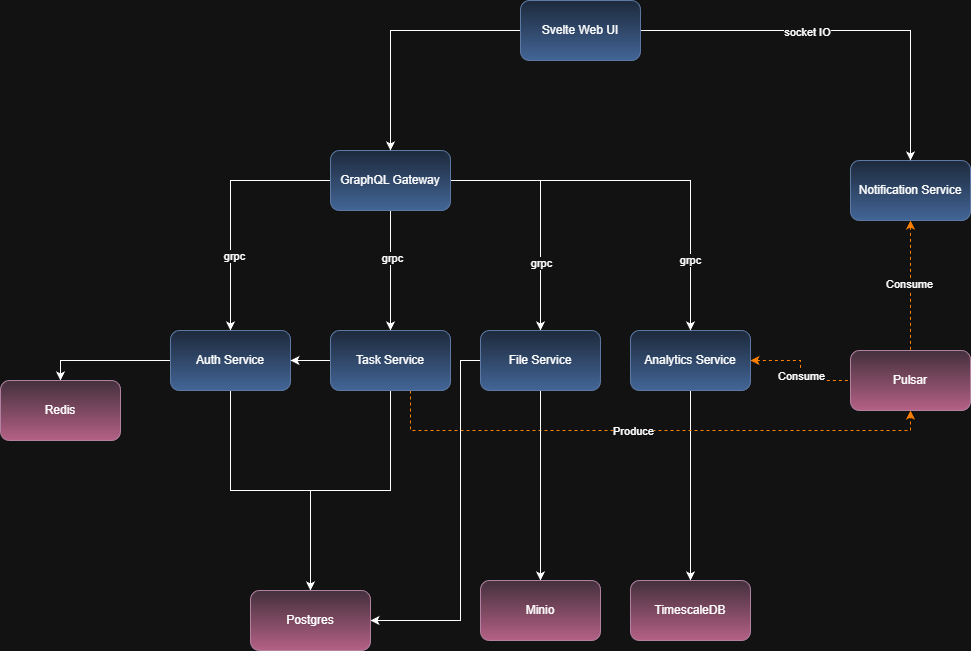

The diagram above was exported from draw.io. Its source (the exported page's mxGraphModel, read from the mxfile embedded in the PNG):
<mxGraphModel dx="2268" dy="746" grid="1" gridSize="10" guides="1" tooltips="1" connect="1" arrows="1" fold="1" page="1" pageScale="1" pageWidth="850" pageHeight="1100" math="0" shadow="0">
  <root>
    <mxCell id="0" />
    <mxCell id="1" parent="0" />
    <mxCell id="lDWdc05TEhAIRrCdjvrI-18" edge="1" parent="1" source="-QoYuxExEmyey_6EcqyS-1" style="edgeStyle=orthogonalEdgeStyle;rounded=0;orthogonalLoop=1;jettySize=auto;html=1;entryX=0.5;entryY=0;entryDx=0;entryDy=0;" target="lDWdc05TEhAIRrCdjvrI-10">
      <mxGeometry relative="1" as="geometry" />
    </mxCell>
    <mxCell id="lDWdc05TEhAIRrCdjvrI-19" edge="1" parent="1" source="-QoYuxExEmyey_6EcqyS-1" style="edgeStyle=orthogonalEdgeStyle;rounded=0;orthogonalLoop=1;jettySize=auto;html=1;entryX=0.5;entryY=0;entryDx=0;entryDy=0;" target="lDWdc05TEhAIRrCdjvrI-11">
      <mxGeometry relative="1" as="geometry" />
    </mxCell>
    <mxCell id="-QoYuxExEmyey_6EcqyS-1" parent="1" style="rounded=1;whiteSpace=wrap;html=1;fillColor=#dae8fc;strokeColor=#6c8ebf;gradientColor=#7ea6e0;" value="Auth Service" vertex="1">
      <mxGeometry height="60" width="120" x="-90" y="700" as="geometry" />
    </mxCell>
    <mxCell id="lDWdc05TEhAIRrCdjvrI-28" edge="1" parent="1" source="lDWdc05TEhAIRrCdjvrI-1" style="edgeStyle=orthogonalEdgeStyle;rounded=0;orthogonalLoop=1;jettySize=auto;html=1;entryX=0.5;entryY=0;entryDx=0;entryDy=0;" target="lDWdc05TEhAIRrCdjvrI-27">
      <mxGeometry relative="1" as="geometry" />
    </mxCell>
    <mxCell id="lDWdc05TEhAIRrCdjvrI-29" edge="1" parent="1" source="lDWdc05TEhAIRrCdjvrI-1" style="edgeStyle=orthogonalEdgeStyle;rounded=0;orthogonalLoop=1;jettySize=auto;html=1;entryX=0;entryY=0.5;entryDx=0;entryDy=0;dashed=1;startArrow=classic;startFill=1;endArrow=none;endFill=0;strokeColor=light-dark(#000000,#FF8000);" target="lDWdc05TEhAIRrCdjvrI-9">
      <mxGeometry relative="1" as="geometry" />
    </mxCell>
    <mxCell id="meoH1Fg4gKwRzyoUAGRV-2" connectable="0" parent="lDWdc05TEhAIRrCdjvrI-29" style="edgeLabel;html=1;align=center;verticalAlign=middle;resizable=0;points=[];" value="Consume" vertex="1">
      <mxGeometry relative="1" x="0.0833" as="geometry">
        <mxPoint as="offset" />
      </mxGeometry>
    </mxCell>
    <mxCell id="lDWdc05TEhAIRrCdjvrI-1" parent="1" style="rounded=1;whiteSpace=wrap;html=1;fillColor=#dae8fc;strokeColor=#6c8ebf;gradientColor=#7ea6e0;" value="Analytics Service" vertex="1">
      <mxGeometry height="60" width="120" x="370" y="700" as="geometry" />
    </mxCell>
    <mxCell id="lDWdc05TEhAIRrCdjvrI-20" edge="1" parent="1" source="lDWdc05TEhAIRrCdjvrI-2" style="edgeStyle=orthogonalEdgeStyle;rounded=0;orthogonalLoop=1;jettySize=auto;html=1;entryX=0.5;entryY=0;entryDx=0;entryDy=0;" target="lDWdc05TEhAIRrCdjvrI-10">
      <mxGeometry relative="1" as="geometry" />
    </mxCell>
    <mxCell id="lDWdc05TEhAIRrCdjvrI-24" edge="1" parent="1" source="lDWdc05TEhAIRrCdjvrI-2" style="edgeStyle=orthogonalEdgeStyle;rounded=0;orthogonalLoop=1;jettySize=auto;html=1;entryX=1;entryY=0.5;entryDx=0;entryDy=0;" target="-QoYuxExEmyey_6EcqyS-1">
      <mxGeometry relative="1" as="geometry" />
    </mxCell>
    <mxCell id="lDWdc05TEhAIRrCdjvrI-25" edge="1" parent="1" source="lDWdc05TEhAIRrCdjvrI-2" style="edgeStyle=orthogonalEdgeStyle;rounded=0;orthogonalLoop=1;jettySize=auto;html=1;entryX=0.5;entryY=1;entryDx=0;entryDy=0;strokeColor=light-dark(#000000,#FF8000);dashed=1;" target="lDWdc05TEhAIRrCdjvrI-9">
      <mxGeometry relative="1" as="geometry">
        <Array as="points">
          <mxPoint x="150" y="800" />
          <mxPoint x="650" y="800" />
        </Array>
      </mxGeometry>
    </mxCell>
    <mxCell id="meoH1Fg4gKwRzyoUAGRV-3" connectable="0" parent="lDWdc05TEhAIRrCdjvrI-25" style="edgeLabel;html=1;align=center;verticalAlign=middle;resizable=0;points=[];" value="Produce" vertex="1">
      <mxGeometry relative="1" x="-0.0643" as="geometry">
        <mxPoint as="offset" />
      </mxGeometry>
    </mxCell>
    <mxCell id="lDWdc05TEhAIRrCdjvrI-2" parent="1" style="rounded=1;whiteSpace=wrap;html=1;fillColor=#dae8fc;strokeColor=#6c8ebf;gradientColor=#7ea6e0;" value="Task Service" vertex="1">
      <mxGeometry height="60" width="120" x="70" y="700" as="geometry" />
    </mxCell>
    <mxCell id="lDWdc05TEhAIRrCdjvrI-14" edge="1" parent="1" source="lDWdc05TEhAIRrCdjvrI-3" style="edgeStyle=orthogonalEdgeStyle;rounded=0;orthogonalLoop=1;jettySize=auto;html=1;entryX=0.5;entryY=0;entryDx=0;entryDy=0;" target="-QoYuxExEmyey_6EcqyS-1">
      <mxGeometry relative="1" as="geometry" />
    </mxCell>
    <mxCell id="meoH1Fg4gKwRzyoUAGRV-4" connectable="0" parent="lDWdc05TEhAIRrCdjvrI-14" style="edgeLabel;html=1;align=center;verticalAlign=middle;resizable=0;points=[];" value="grpc" vertex="1">
      <mxGeometry relative="1" x="0.4" y="3" as="geometry">
        <mxPoint as="offset" />
      </mxGeometry>
    </mxCell>
    <mxCell id="lDWdc05TEhAIRrCdjvrI-15" edge="1" parent="1" source="lDWdc05TEhAIRrCdjvrI-3" style="edgeStyle=orthogonalEdgeStyle;rounded=0;orthogonalLoop=1;jettySize=auto;html=1;entryX=0.5;entryY=0;entryDx=0;entryDy=0;" target="lDWdc05TEhAIRrCdjvrI-2">
      <mxGeometry relative="1" as="geometry" />
    </mxCell>
    <mxCell id="meoH1Fg4gKwRzyoUAGRV-5" connectable="0" parent="lDWdc05TEhAIRrCdjvrI-15" style="edgeLabel;html=1;align=center;verticalAlign=middle;resizable=0;points=[];" value="grpc" vertex="1">
      <mxGeometry relative="1" x="-0.2167" y="1" as="geometry">
        <mxPoint as="offset" />
      </mxGeometry>
    </mxCell>
    <mxCell id="lDWdc05TEhAIRrCdjvrI-16" edge="1" parent="1" source="lDWdc05TEhAIRrCdjvrI-3" style="edgeStyle=orthogonalEdgeStyle;rounded=0;orthogonalLoop=1;jettySize=auto;html=1;entryX=0.5;entryY=0;entryDx=0;entryDy=0;" target="lDWdc05TEhAIRrCdjvrI-5">
      <mxGeometry relative="1" as="geometry" />
    </mxCell>
    <mxCell id="meoH1Fg4gKwRzyoUAGRV-6" connectable="0" parent="lDWdc05TEhAIRrCdjvrI-16" style="edgeLabel;html=1;align=center;verticalAlign=middle;resizable=0;points=[];" value="grpc" vertex="1">
      <mxGeometry relative="1" x="0.4333" as="geometry">
        <mxPoint as="offset" />
      </mxGeometry>
    </mxCell>
    <mxCell id="lDWdc05TEhAIRrCdjvrI-17" edge="1" parent="1" source="lDWdc05TEhAIRrCdjvrI-3" style="edgeStyle=orthogonalEdgeStyle;rounded=0;orthogonalLoop=1;jettySize=auto;html=1;entryX=0.5;entryY=0;entryDx=0;entryDy=0;" target="lDWdc05TEhAIRrCdjvrI-1">
      <mxGeometry relative="1" as="geometry" />
    </mxCell>
    <mxCell id="meoH1Fg4gKwRzyoUAGRV-7" connectable="0" parent="lDWdc05TEhAIRrCdjvrI-17" style="edgeLabel;html=1;align=center;verticalAlign=middle;resizable=0;points=[];" value="grpc" vertex="1">
      <mxGeometry relative="1" x="0.6359" y="-1" as="geometry">
        <mxPoint as="offset" />
      </mxGeometry>
    </mxCell>
    <mxCell id="lDWdc05TEhAIRrCdjvrI-3" parent="1" style="rounded=1;whiteSpace=wrap;html=1;fillColor=#dae8fc;strokeColor=#6c8ebf;gradientColor=#7ea6e0;" value="GraphQL Gateway" vertex="1">
      <mxGeometry height="60" width="120" x="70" y="520" as="geometry" />
    </mxCell>
    <mxCell id="lDWdc05TEhAIRrCdjvrI-13" edge="1" parent="1" source="lDWdc05TEhAIRrCdjvrI-4" style="edgeStyle=orthogonalEdgeStyle;rounded=0;orthogonalLoop=1;jettySize=auto;html=1;startArrow=classic;startFill=1;endArrow=none;endFill=0;dashed=1;strokeColor=light-dark(#000000,#FF8000);" target="lDWdc05TEhAIRrCdjvrI-9">
      <mxGeometry relative="1" as="geometry" />
    </mxCell>
    <mxCell id="meoH1Fg4gKwRzyoUAGRV-1" connectable="0" parent="lDWdc05TEhAIRrCdjvrI-13" style="edgeLabel;html=1;align=center;verticalAlign=middle;resizable=0;points=[];" value="Consume" vertex="1">
      <mxGeometry relative="1" x="-0.0308" y="-2" as="geometry">
        <mxPoint as="offset" />
      </mxGeometry>
    </mxCell>
    <mxCell id="lDWdc05TEhAIRrCdjvrI-4" parent="1" style="rounded=1;whiteSpace=wrap;html=1;fillColor=#dae8fc;strokeColor=#6c8ebf;gradientColor=#7ea6e0;" value="Notification Service" vertex="1">
      <mxGeometry height="60" width="120" x="590" y="530" as="geometry" />
    </mxCell>
    <mxCell id="lDWdc05TEhAIRrCdjvrI-22" edge="1" parent="1" source="lDWdc05TEhAIRrCdjvrI-5" style="edgeStyle=orthogonalEdgeStyle;rounded=0;orthogonalLoop=1;jettySize=auto;html=1;" target="lDWdc05TEhAIRrCdjvrI-12">
      <mxGeometry relative="1" as="geometry" />
    </mxCell>
    <mxCell id="lDWdc05TEhAIRrCdjvrI-23" edge="1" parent="1" source="lDWdc05TEhAIRrCdjvrI-5" style="edgeStyle=orthogonalEdgeStyle;rounded=0;orthogonalLoop=1;jettySize=auto;html=1;entryX=1;entryY=0.5;entryDx=0;entryDy=0;" target="lDWdc05TEhAIRrCdjvrI-10">
      <mxGeometry relative="1" as="geometry">
        <Array as="points">
          <mxPoint x="200" y="730" />
          <mxPoint x="200" y="990" />
        </Array>
      </mxGeometry>
    </mxCell>
    <mxCell id="lDWdc05TEhAIRrCdjvrI-5" parent="1" style="rounded=1;whiteSpace=wrap;html=1;fillColor=#dae8fc;strokeColor=#6c8ebf;gradientColor=#7ea6e0;" value="File Service" vertex="1">
      <mxGeometry height="60" width="120" x="220" y="700" as="geometry" />
    </mxCell>
    <mxCell id="lDWdc05TEhAIRrCdjvrI-7" edge="1" parent="1" source="lDWdc05TEhAIRrCdjvrI-6" style="edgeStyle=orthogonalEdgeStyle;rounded=0;orthogonalLoop=1;jettySize=auto;html=1;entryX=0.5;entryY=0;entryDx=0;entryDy=0;" target="lDWdc05TEhAIRrCdjvrI-3">
      <mxGeometry relative="1" as="geometry" />
    </mxCell>
    <mxCell id="lDWdc05TEhAIRrCdjvrI-8" edge="1" parent="1" source="lDWdc05TEhAIRrCdjvrI-6" style="edgeStyle=orthogonalEdgeStyle;rounded=0;orthogonalLoop=1;jettySize=auto;html=1;entryX=0.5;entryY=0;entryDx=0;entryDy=0;" target="lDWdc05TEhAIRrCdjvrI-4">
      <mxGeometry relative="1" as="geometry" />
    </mxCell>
    <mxCell id="meoH1Fg4gKwRzyoUAGRV-8" connectable="0" parent="lDWdc05TEhAIRrCdjvrI-8" style="edgeLabel;html=1;align=center;verticalAlign=middle;resizable=0;points=[];" value="socket IO" vertex="1">
      <mxGeometry relative="1" x="-0.17" y="-1" as="geometry">
        <mxPoint as="offset" />
      </mxGeometry>
    </mxCell>
    <mxCell id="lDWdc05TEhAIRrCdjvrI-6" parent="1" style="rounded=1;whiteSpace=wrap;html=1;fillColor=#dae8fc;strokeColor=#6c8ebf;gradientColor=#7ea6e0;" value="Svelte Web UI" vertex="1">
      <mxGeometry height="60" width="120" x="260" y="370" as="geometry" />
    </mxCell>
    <mxCell id="lDWdc05TEhAIRrCdjvrI-9" parent="1" style="rounded=1;whiteSpace=wrap;html=1;fillColor=#e6d0de;gradientColor=#d5739d;strokeColor=#996185;" value="Pulsar" vertex="1">
      <mxGeometry height="60" width="120" x="590" y="720" as="geometry" />
    </mxCell>
    <mxCell id="lDWdc05TEhAIRrCdjvrI-10" parent="1" style="rounded=1;whiteSpace=wrap;html=1;fillColor=#e6d0de;gradientColor=#d5739d;strokeColor=#996185;" value="Postgres" vertex="1">
      <mxGeometry height="60" width="120" x="-10" y="960" as="geometry" />
    </mxCell>
    <mxCell id="lDWdc05TEhAIRrCdjvrI-11" parent="1" style="rounded=1;whiteSpace=wrap;html=1;fillColor=#e6d0de;gradientColor=#d5739d;strokeColor=#996185;" value="Redis" vertex="1">
      <mxGeometry height="60" width="120" x="-260" y="750" as="geometry" />
    </mxCell>
    <mxCell id="lDWdc05TEhAIRrCdjvrI-12" parent="1" style="rounded=1;whiteSpace=wrap;html=1;fillColor=#e6d0de;gradientColor=#d5739d;strokeColor=#996185;" value="Minio" vertex="1">
      <mxGeometry height="60" width="120" x="220" y="950" as="geometry" />
    </mxCell>
    <mxCell id="lDWdc05TEhAIRrCdjvrI-27" parent="1" style="rounded=1;whiteSpace=wrap;html=1;fillColor=#e6d0de;gradientColor=#d5739d;strokeColor=#996185;" value="TimescaleDB" vertex="1">
      <mxGeometry height="60" width="120" x="370" y="950" as="geometry" />
    </mxCell>
  </root>
</mxGraphModel>